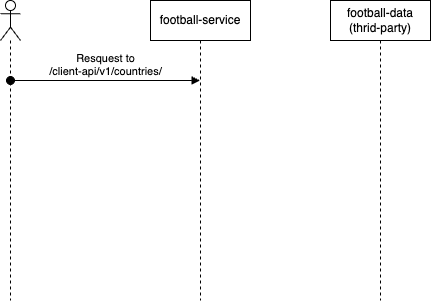

The diagram above was exported from draw.io. Its source (the exported page's mxGraphModel, read from the mxfile embedded in the PNG):
<mxGraphModel dx="936" dy="796" grid="1" gridSize="10" guides="1" tooltips="1" connect="1" arrows="1" fold="1" page="1" pageScale="1" pageWidth="827" pageHeight="1169" math="0" shadow="0">
  <root>
    <mxCell id="0" />
    <mxCell id="1" parent="0" />
    <mxCell id="2" value="" style="shape=umlLifeline;perimeter=lifelinePerimeter;whiteSpace=wrap;html=1;container=1;dropTarget=0;collapsible=0;recursiveResize=0;outlineConnect=0;portConstraint=eastwest;newEdgeStyle={&quot;curved&quot;:0,&quot;rounded&quot;:0};participant=umlActor;" vertex="1" parent="1">
      <mxGeometry x="130" y="240" width="20" height="300" as="geometry" />
    </mxCell>
    <mxCell id="3" value="football-service" style="shape=umlLifeline;perimeter=lifelinePerimeter;whiteSpace=wrap;html=1;container=1;dropTarget=0;collapsible=0;recursiveResize=0;outlineConnect=0;portConstraint=eastwest;newEdgeStyle={&quot;edgeStyle&quot;:&quot;elbowEdgeStyle&quot;,&quot;elbow&quot;:&quot;vertical&quot;,&quot;curved&quot;:0,&quot;rounded&quot;:0};" vertex="1" parent="1">
      <mxGeometry x="280" y="240" width="100" height="300" as="geometry" />
    </mxCell>
    <mxCell id="4" value="football-data (thrid-party)" style="shape=umlLifeline;perimeter=lifelinePerimeter;whiteSpace=wrap;html=1;container=1;dropTarget=0;collapsible=0;recursiveResize=0;outlineConnect=0;portConstraint=eastwest;newEdgeStyle={&quot;edgeStyle&quot;:&quot;elbowEdgeStyle&quot;,&quot;elbow&quot;:&quot;vertical&quot;,&quot;curved&quot;:0,&quot;rounded&quot;:0};" vertex="1" parent="1">
      <mxGeometry x="460" y="240" width="100" height="300" as="geometry" />
    </mxCell>
    <mxCell id="6" value="Resquest to &lt;br&gt;/client-api/v1/countries/" style="html=1;verticalAlign=bottom;startArrow=oval;startFill=1;endArrow=block;startSize=8;curved=0;rounded=0;" edge="1" parent="1" target="3">
      <mxGeometry width="60" relative="1" as="geometry">
        <mxPoint x="140" y="320" as="sourcePoint" />
        <mxPoint x="200" y="320" as="targetPoint" />
      </mxGeometry>
    </mxCell>
  </root>
</mxGraphModel>